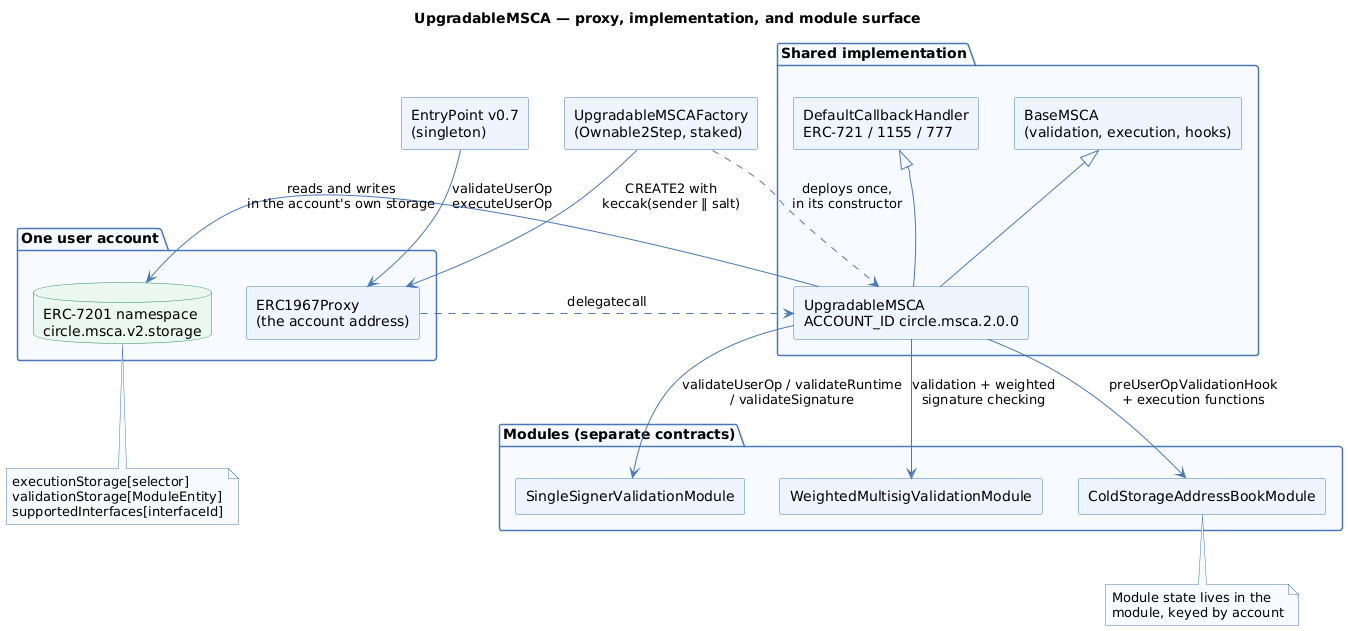

The diagram above was rendered by PlantUML. Its source (embedded in the PNG):
@startuml
title UpgradableMSCA — proxy, implementation, and module surface
skinparam shadowing false
skinparam componentStyle rectangle
skinparam packageBackgroundColor #F7FAFF
skinparam packageBorderColor #4A78B5
skinparam componentBackgroundColor #EEF5FF
skinparam componentBorderColor #4A78B5
skinparam databaseBackgroundColor #EAF6F0
skinparam databaseBorderColor #2E8B67
skinparam noteBackgroundColor #F7FAFF
skinparam noteBorderColor #4A78B5
skinparam ArrowColor #4A78B5

component "EntryPoint v0.7\n(singleton)" as EP
component "UpgradableMSCAFactory\n(Ownable2Step, staked)" as F

package "One user account" {
  component "ERC1967Proxy\n(the account address)" as PROXY
  database "ERC-7201 namespace\ncircle.msca.v2.storage" as STORE
}

package "Shared implementation" {
  component "UpgradableMSCA\nACCOUNT_ID circle.msca.2.0.0" as IMPL
  component "BaseMSCA\n(validation, execution, hooks)" as BASE
  component "DefaultCallbackHandler\nERC-721 / 1155 / 777" as CB
}

package "Modules (separate contracts)" {
  component "SingleSignerValidationModule" as M1
  component "WeightedMultisigValidationModule" as M2
  component "ColdStorageAddressBookModule" as M3
}

F ..> IMPL : deploys once,\nin its constructor
F --> PROXY : CREATE2 with\nkeccak(sender ‖ salt)
EP --> PROXY : validateUserOp\nexecuteUserOp
PROXY ..> IMPL : delegatecall
IMPL --> STORE : reads and writes\nin the account's own storage
BASE <|-- IMPL
CB <|-- IMPL
IMPL --> M1 : validateUserOp / validateRuntime\n/ validateSignature
IMPL --> M2 : validation + weighted\nsignature checking
IMPL --> M3 : preUserOpValidationHook\n+ execution functions

note bottom of STORE
  executionStorage[selector]
  validationStorage[ModuleEntity]
  supportedInterfaces[interfaceId]
end note

note bottom of M3
  Module state lives in the
  module, keyed by account
end note
@enduml